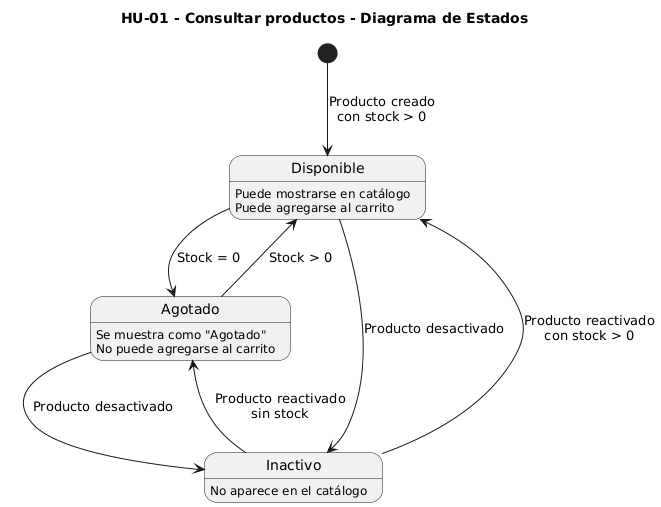

The diagram above was rendered by PlantUML. Its source (embedded in the PNG):
@startuml
title HU-01 - Consultar productos - Diagrama de Estados

[*] --> Disponible : Producto creado\ncon stock > 0

Disponible --> Agotado : Stock = 0
Agotado --> Disponible : Stock > 0

Disponible --> Inactivo : Producto desactivado
Agotado --> Inactivo : Producto desactivado

Inactivo --> Disponible : Producto reactivado\ncon stock > 0
Inactivo --> Agotado : Producto reactivado\nsin stock

Disponible : Puede mostrarse en catálogo
Disponible : Puede agregarse al carrito

Agotado : Se muestra como "Agotado"
Agotado : No puede agregarse al carrito

Inactivo : No aparece en el catálogo
@enduml